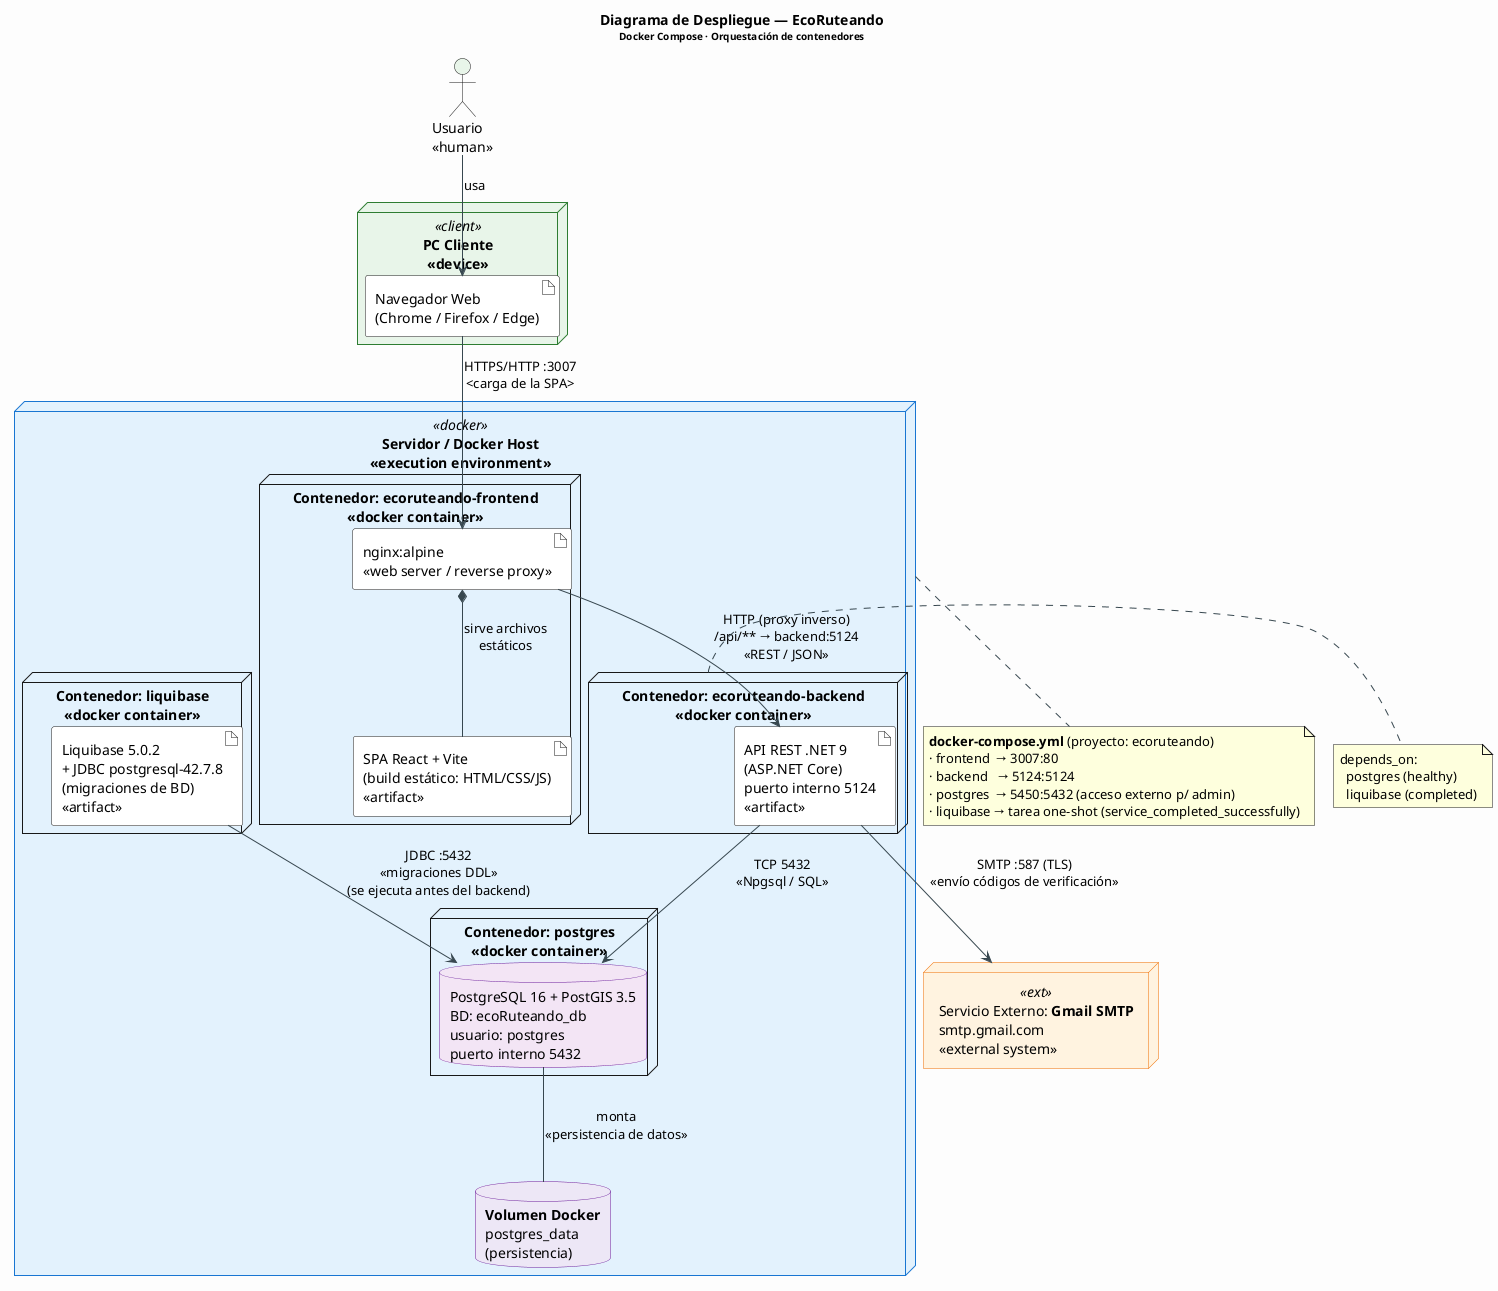

The diagram above was rendered by PlantUML. Its source (embedded in the PNG):
@startuml DiagramaDeDespliegue_EcoRuteando
!pragma layout smetana
' ============================================================
'  Diagrama de Despliegue - EcoRuteando
'  Stack: React+Vite/Nginx · .NET 9 · Liquibase · PostGIS
' ============================================================

title <b>Diagrama de Despliegue — EcoRuteando</b>\n<size:10>Docker Compose · Orquestación de contenedores</size>

skinparam backgroundColor #FDFDFD
skinparam defaultFontName Segoe UI
skinparam node {
    BackgroundColor<<docker>> #E3F2FD
    BorderColor<<docker>> #1976D2
    BackgroundColor<<client>> #E8F5E9
    BorderColor<<client>> #2E7D32
    BackgroundColor<<ext>> #FFF3E0
    BorderColor<<ext>> #EF6C00
}
skinparam artifactBackgroundColor #FFFFFF
skinparam databaseBackgroundColor #F3E5F5
skinparam databaseBorderColor #6A1B9A
skinparam ArrowColor #37474F

actor "Usuario\n<<human>>" as user #E8F5E9

node "**PC Cliente**\n<<device>>" as client <<client>> {
    artifact "Navegador Web\n(Chrome / Firefox / Edge)" as browser
}

node "**Servidor / Docker Host**\n<<execution environment>>" as host <<docker>> {

    node "Contenedor: **ecoruteando-frontend**\n<<docker container>>" as frontend {
        artifact "nginx:alpine\n<<web server / reverse proxy>>" as nginx
        artifact "SPA React + Vite\n(build estático: HTML/CSS/JS)\n<<artifact>>" as spa
        nginx *-- spa : sirve archivos\nestáticos
    }

    node "Contenedor: **ecoruteando-backend**\n<<docker container>>" as backend {
        artifact "API REST .NET 9\n(ASP.NET Core)\npuerto interno 5124\n<<artifact>>" as api
    }

    node "Contenedor: **liquibase**\n<<docker container>>" as liquibase {
        artifact "Liquibase 5.0.2\n+ JDBC postgresql-42.7.8\n(migraciones de BD)\n<<artifact>>" as lb
    }

    node "Contenedor: **postgres**\n<<docker container>>" as postgres {
        database "PostgreSQL 16 + PostGIS 3.5\nBD: ecoRuteando_db\nusuario: postgres\npuerto interno 5432" as db
    }

    database "**Volumen Docker**\npostgres_data\n(persistencia)" as volume #EDE7F6
}

node "Servicio Externo: **Gmail SMTP**\nsmtp.gmail.com\n<<external system>>" as smtp <<ext>>

' ── Relaciones / Protocolos ──────────────────────────────────
user --> browser : usa

browser --> nginx : HTTPS/HTTP :3007\n<carga de la SPA>

nginx --> api : HTTP (proxy inverso)\n/api/** → backend:5124\n<<REST / JSON>>

api --> db : TCP 5432\n<<Npgsql / SQL>>

lb --> db : JDBC :5432\n<<migraciones DDL>>\n(se ejecuta antes del backend)

api --> smtp : SMTP :587 (TLS)\n<<envío códigos de verificación>>

db --- volume : monta\n<<persistencia de datos>>

' ── Notas ────────────────────────────────────────────────────
note bottom of host
    <b>docker-compose.yml</b> (proyecto: ecoruteando)
    · frontend  → 3007:80
    · backend   → 5124:5124
    · postgres  → 5450:5432 (acceso externo p/ admin)
    · liquibase → tarea one-shot (service_completed_successfully)
end note

note right of backend
    depends_on:
      postgres (healthy)
      liquibase (completed)
end note

@enduml